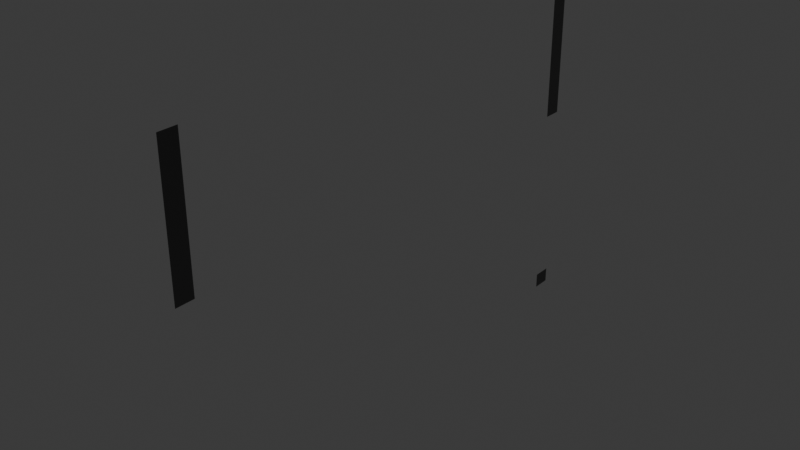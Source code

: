 # Source: elevator_shaft_silhouette.blend  (saved by Blender 4.0.36; exported with 4.5.12 LTS)
import bpy
from mathutils import Matrix  # noqa: F401  (used for matrix-valued properties, if any)

bpy.ops.wm.read_factory_settings(use_empty=True)
scene = bpy.context.scene
scene.name = 'Scene'

# ---- collections
col_collection = bpy.data.collections.new('Collection'); scene.collection.children.link(col_collection)

# ---- materials (node trees are filled in below, after node groups)
mat_silhouette = bpy.data.materials.new('Silhouette')
mat_silhouette.use_transparent_shadow = False

# ---- material node trees
mat_silhouette.use_nodes = True; mat_silhouette.node_tree.nodes.clear()
_N = mat_silhouette.node_tree.nodes; _L = mat_silhouette.node_tree.links
n0 = _N.new('ShaderNodeBsdfPrincipled'); n0.name = 'Principled BSDF'; n0.location = (10, 300)
n0.distribution = 'GGX'
n0.subsurface_method = 'RANDOM_WALK_SKIN'
n0.inputs[0].default_value = (0.0, 0.0, 0.0, 1.0)
n0.inputs[2].default_value = 1.0
n0.inputs[3].default_value = 1.45
n0.inputs[27].default_value = (0.0, 0.0, 0.0, 1.0)
n0.inputs[28].default_value = 1.0
n1 = _N.new('ShaderNodeOutputMaterial'); n1.name = 'Material Output'; n1.location = (300, 300)
_L.new(n0.outputs[0], n1.inputs[0])
n1.is_active_output = True

# ---- world
world_world = bpy.data.worlds.new('World'); scene.world = world_world
world_world.use_nodes = True; world_world.node_tree.nodes.clear()
_N = world_world.node_tree.nodes; _L = world_world.node_tree.links
n0 = _N.new('ShaderNodeOutputWorld'); n0.name = 'World Output'; n0.location = (300, 300)
n1 = _N.new('ShaderNodeBackground'); n1.name = 'Background'; n1.location = (10, 300)
n1.inputs[0].default_value = (0.05088, 0.05088, 0.05088, 1.0)
_L.new(n1.outputs[0], n0.inputs[0])
n0.is_active_output = True
world_world.color = (0.05088, 0.05088, 0.05088)
world_world.use_sun_shadow = False
world_world.sun_shadow_jitter_overblur = 0.0

# ---- meshes
me_plane_002 = bpy.data.meshes.new('Plane.002')
me_plane_002.from_pydata([(-2.0, 0.0, 0.0), (-2.0, 0.0, -2.0), (-2.0, 3.0, 0.0), (-2.0, 0.11, -2.0), (-2.0, 2.89, 0.0), (-2.0, 0.11, 0.0), (-2.0, 0.11, -0.8126), (-2.0, 0.0, -0.8126), (-2.0, 0.0, -1.91), (-2.0, 2.89, -0.8126), (-2.0, 0.11, -1.91), (-2.0, 3.0, -0.8126), (-2.0, 2.89, -2.0), (-2.0, 3.0, -2.0), (-2.0, 2.89, -1.91), (-2.0, 3.0, -1.91)], [], [(6, 5, 0, 7), (1, 3, 10, 8), (2, 4, 9, 11), (12, 13, 15, 14)])
_uv = me_plane_002.uv_layers.new(name='UVMap')
_uv.uv.foreach_set('vector', [0.4036, 0.02129, 0.03193, 0.02129, 0.0, 0.0, 0.4063, 0.0, 1.0, 0.0, 1.0, 1.0, 0.9548, 1.0, 0.9548, 0.0, 0.0, 1.0, 0.03193, 0.9787, 0.4036, 0.9787, 0.4063, 1.0, 1.0, 0.0, 1.0, 1.0, 0.9548, 1.0, 0.9548, 0.0])
me_plane_002.materials.append(mat_silhouette)
me_plane_002.update()

# ---- objects
ob_silhouette_r1 = bpy.data.objects.new('Silhouette r1', me_plane_002)

# ---- transforms, parenting, visibility, modifiers, constraints
ob_silhouette_r1.location = (0.0, 0.0, 0.0)

# ---- collection membership
col_collection.objects.link(ob_silhouette_r1)

# ---- scene / render settings (as saved in the file)
scene.frame_start = 1; scene.frame_end = 250; scene.frame_set(1)
scene.render.engine = 'BLENDER_EEVEE_NEXT'
scene.cycles.sampling_pattern = 'TABULATED_SOBOL'
bpy.context.view_layer.update()

# ---- added for rendering (the .blend has no active camera and no usable light): camera, sun
cam_auto = bpy.data.cameras.new('AutoCamera')
cam_auto.lens = 50.0
cam_auto.sensor_width = 36.0
cam_auto.clip_end = 1000.0
ob_auto_camera = bpy.data.objects.new('AutoCamera', cam_auto)
scene.collection.objects.link(ob_auto_camera)
ob_auto_camera.location = (1.33594, -2.50313, 1.66876)
ob_auto_camera.rotation_euler = (1.09748, -7.21219e-08, 0.694738)
scene.camera = ob_auto_camera
light_auto_sun = bpy.data.lights.new('AutoSun', 'SUN')
light_auto_sun.energy = 3.0
light_auto_sun.angle = 0.0523599
ob_auto_sun = bpy.data.objects.new('AutoSun', light_auto_sun)
scene.collection.objects.link(ob_auto_sun)
ob_auto_sun.rotation_euler = (0.872665, 0.174533, 0.523599)
bpy.context.view_layer.update()
